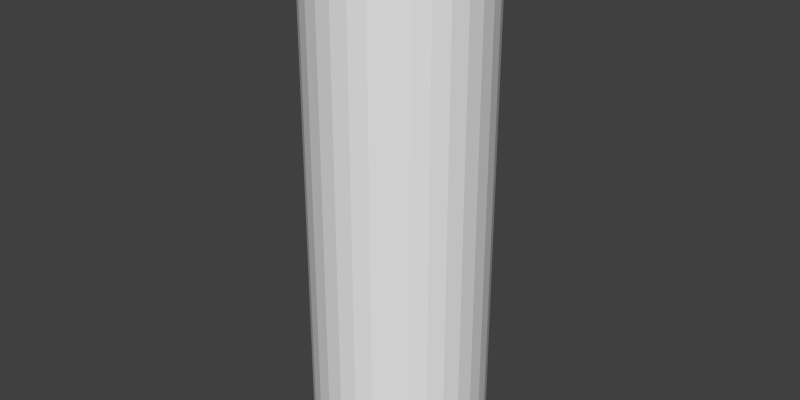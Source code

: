 # Source: powerconduit.blend  (saved by Blender 2.59.0; exported with 4.5.12 LTS)
import bpy
from mathutils import Matrix  # noqa: F401  (used for matrix-valued properties, if any)

bpy.ops.wm.read_factory_settings(use_empty=True)
scene = bpy.context.scene
scene.name = 'Scene'

# ---- collections
col_collection_1 = bpy.data.collections.new('Collection 1'); scene.collection.children.link(col_collection_1)

# ---- materials (node trees are filled in below, after node groups)
mat_material = bpy.data.materials.new('Material')
mat_material.alpha_threshold = 0.0
mat_material.use_transparent_shadow = False
mat_material.specular_color = (0.4234, 0.737, 0.2226)
mat_material.roughness = 0.5
mat_material.specular_intensity = 0.5915
mat_material.line_color = (0.0, 0.0, 0.0, 1.0)

# ---- node groups
ng_auto_smooth = bpy.data.node_groups.new('Auto Smooth', 'GeometryNodeTree')
_s = ng_auto_smooth.interface.new_socket(name='Geometry', in_out='OUTPUT', socket_type='NodeSocketGeometry')
_s = ng_auto_smooth.interface.new_socket(name='Geometry', in_out='INPUT', socket_type='NodeSocketGeometry')
_s = ng_auto_smooth.interface.new_socket(name='Angle', in_out='INPUT', socket_type='NodeSocketFloat')
_s.subtype = 'ANGLE'
_s.min_value = 0.0
_s.max_value = 3.142
ng_auto_smooth.is_modifier = True
_N = ng_auto_smooth.nodes; _L = ng_auto_smooth.links
n0 = _N.new('NodeGroupOutput'); n0.name = 'Group Output'; n0.location = (480, -100)
n1 = _N.new('NodeGroupInput'); n1.name = 'Group Input'; n1.location = (-420, -300)
n2 = _N.new('NodeGroupInput'); n2.name = 'Group Input.001'; n2.location = (-60, -100)
n3 = _N.new('GeometryNodeSetShadeSmooth'); n3.name = 'Set Shade Smooth'; n3.location = (120, -100)
n3.domain = 'EDGE'
n4 = _N.new('GeometryNodeSetShadeSmooth'); n4.name = 'Set Shade Smooth.001'; n4.location = (300, -100)
n5 = _N.new('GeometryNodeInputMeshEdgeAngle'); n5.name = 'Edge Angle'; n5.location = (-420, -220)
n6 = _N.new('GeometryNodeInputEdgeSmooth'); n6.name = 'Is Edge Smooth'; n6.location = (-60, -160)
n7 = _N.new('GeometryNodeInputShadeSmooth'); n7.name = 'Is Face Smooth'; n7.location = (-240, -340)
n8 = _N.new('FunctionNodeBooleanMath'); n8.name = 'Boolean Math'; n8.location = (-60, -220)
n9 = _N.new('FunctionNodeCompare'); n9.name = 'Compare'; n9.location = (-240, -180)
n9.operation = 'LESS_EQUAL'
_L.new(n5.outputs[0], n9.inputs[0])
_L.new(n4.outputs[0], n0.inputs[0])
_L.new(n1.outputs[1], n9.inputs[1])
_L.new(n9.outputs[0], n8.inputs[0])
_L.new(n7.outputs[0], n8.inputs[1])
_L.new(n2.outputs[0], n3.inputs[0])
_L.new(n6.outputs[0], n3.inputs[1])
_L.new(n3.outputs[0], n4.inputs[0])
_L.new(n8.outputs[0], n3.inputs[2])
n0.is_active_output = True

# ---- material node trees

# ---- world
world_world = bpy.data.worlds.new('World'); scene.world = world_world
world_world.color = (0.05088, 0.05088, 0.05088)
world_world.use_sun_shadow = False
world_world.sun_shadow_jitter_overblur = 0.0
world_world.cycles.sampling_method = 'MANUAL'
world_world.cycles.sample_map_resolution = 256

# ---- meshes
me_cylinder_001 = bpy.data.meshes.new('Cylinder.001')
me_cylinder_001.from_pydata([(7.137e-08, 0.391, -1.0), (0.07628, 0.3835, -1.0), (0.1496, 0.3612, -1.0), (0.2172, 0.3251, -1.0), (0.2765, 0.2765, -1.0), (0.3251, 0.2172, -1.0), (0.3612, 0.1496, -1.0), (0.3835, 0.07628, -1.0), (0.391, 2.013e-07, -1.0), (0.3835, -0.07628, -1.0), (0.3612, -0.1496, -1.0), (0.3251, -0.2172, -1.0), (0.2765, -0.2765, -1.0), (0.2172, -0.3251, -1.0), (0.1496, -0.3612, -1.0), (0.07628, -0.3835, -1.0), (-5.604e-08, -0.391, -1.0), (-0.07628, -0.3835, -1.0), (-0.1496, -0.3612, -1.0), (-0.2172, -0.3251, -1.0), (-0.2765, -0.2765, -1.0), (-0.3251, -0.2172, -1.0), (-0.3612, -0.1496, -1.0), (-0.3835, -0.07628, -1.0), (-0.391, 5.493e-07, -1.0), (-0.3835, 0.07628, -1.0), (-0.3612, 0.1496, -1.0), (-0.3251, 0.2172, -1.0), (-0.2765, 0.2765, -1.0), (-0.2172, 0.3251, -1.0), (-0.1496, 0.3612, -1.0), (-0.07628, 0.3835, -1.0), (4.85e-07, 0.3922, 1.0), (0.07652, 0.3847, 1.0), (0.1501, 0.3624, 1.0), (0.2179, 0.3261, 1.0), (0.2774, 0.2773, 1.0), (0.3261, 0.2179, 1.0), (0.3624, 0.1501, 1.0), (0.3847, 0.07652, 1.0), (0.3922, -1.947e-06, 1.0), (0.3847, -0.07652, 1.0), (0.3624, -0.1501, 1.0), (0.3261, -0.2179, 1.0), (0.2773, -0.2774, 1.0), (0.2179, -0.3261, 1.0), (0.1501, -0.3624, 1.0), (0.07652, -0.3847, 1.0), (2.201e-07, -0.3922, 1.0), (-0.07652, -0.3847, 1.0), (-0.1501, -0.3624, 1.0), (-0.2179, -0.3261, 1.0), (-0.2773, -0.2774, 1.0), (-0.3261, -0.2179, 1.0), (-0.3624, -0.1501, 1.0), (-0.3847, -0.07652, 1.0), (-0.3922, -2.676e-06, 1.0), (-0.3847, 0.07652, 1.0), (-0.3624, 0.1501, 1.0), (-0.3261, 0.2179, 1.0), (-0.2774, 0.2773, 1.0), (-0.2179, 0.3261, 1.0), (-0.1501, 0.3624, 1.0), (-0.07652, 0.3847, 1.0), (7.137e-08, 1.717e-07, -1.0), (-1.446e-07, -1.066e-06, 1.0)], [], [(64, 0, 1), (65, 33, 32), (64, 1, 2), (65, 34, 33), (64, 2, 3), (65, 35, 34), (64, 3, 4), (65, 36, 35), (64, 4, 5), (65, 37, 36), (64, 5, 6), (65, 38, 37), (64, 6, 7), (65, 39, 38), (64, 7, 8), (65, 40, 39), (64, 8, 9), (65, 41, 40), (64, 9, 10), (65, 42, 41), (64, 10, 11), (65, 43, 42), (64, 11, 12), (65, 44, 43), (64, 12, 13), (65, 45, 44), (64, 13, 14), (65, 46, 45), (64, 14, 15), (65, 47, 46), (64, 15, 16), (65, 48, 47), (64, 16, 17), (65, 49, 48), (64, 17, 18), (65, 50, 49), (64, 18, 19), (65, 51, 50), (64, 19, 20), (65, 52, 51), (64, 20, 21), (65, 53, 52), (64, 21, 22), (65, 54, 53), (64, 22, 23), (65, 55, 54), (64, 23, 24), (65, 56, 55), (64, 24, 25), (65, 57, 56), (64, 25, 26), (65, 58, 57), (64, 26, 27), (65, 59, 58), (64, 27, 28), (65, 60, 59), (64, 28, 29), (65, 61, 60), (64, 29, 30), (65, 62, 61), (64, 30, 31), (65, 63, 62), (31, 0, 64), (65, 32, 63), (0, 32, 33, 1), (1, 33, 34, 2), (2, 34, 35, 3), (3, 35, 36, 4), (4, 36, 37, 5), (5, 37, 38, 6), (6, 38, 39, 7), (7, 39, 40, 8), (8, 40, 41, 9), (9, 41, 42, 10), (10, 42, 43, 11), (11, 43, 44, 12), (12, 44, 45, 13), (13, 45, 46, 14), (14, 46, 47, 15), (15, 47, 48, 16), (16, 48, 49, 17), (17, 49, 50, 18), (18, 50, 51, 19), (19, 51, 52, 20), (20, 52, 53, 21), (21, 53, 54, 22), (22, 54, 55, 23), (23, 55, 56, 24), (24, 56, 57, 25), (25, 57, 58, 26), (26, 58, 59, 27), (27, 59, 60, 28), (28, 60, 61, 29), (29, 61, 62, 30), (30, 62, 63, 31), (32, 0, 31, 63)])
me_cylinder_001.polygons.foreach_set('use_smooth', [True] * 96)
_uv = me_cylinder_001.uv_layers.new(name='UVTex')
_uv.uv.foreach_set('vector', [0.09457, 0.9385, 0.09457, 0.8783, 0.1004, 0.8795, 0.09408, 0.9384, 0.09995, 0.9974, 0.09408, 0.9985, 0.09457, 0.9385, 0.1004, 0.8795, 0.1061, 0.8829, 0.09408, 0.9384, 0.1056, 0.994, 0.09995, 0.9974, 0.09457, 0.9385, 0.1061, 0.8829, 0.1113, 0.8885, 0.09408, 0.9384, 0.1108, 0.9884, 0.1056, 0.994, 0.09457, 0.9385, 0.1113, 0.8885, 0.1159, 0.896, 0.09408, 0.9384, 0.1153, 0.9809, 0.1108, 0.9884, 0.09457, 0.9385, 0.1159, 0.896, 0.1196, 0.9051, 0.09408, 0.9384, 0.1191, 0.9718, 0.1153, 0.9809, 0.09457, 0.9385, 0.1196, 0.9051, 0.1224, 0.9155, 0.09408, 0.9384, 0.1219, 0.9614, 0.1191, 0.9718, 0.09457, 0.9385, 0.1224, 0.9155, 0.1241, 0.9268, 0.09408, 0.9384, 0.1236, 0.9502, 0.1219, 0.9614, 0.09457, 0.9385, 0.1241, 0.9268, 0.1247, 0.9385, 0.09408, 0.9384, 0.1241, 0.9384, 0.1236, 0.9502, 0.09457, 0.9385, 0.1247, 0.9385, 0.1241, 0.9503, 0.09408, 0.9384, 0.1236, 0.9267, 0.1241, 0.9384, 0.09457, 0.9385, 0.1241, 0.9503, 0.1224, 0.9616, 0.09408, 0.9384, 0.1219, 0.9154, 0.1236, 0.9267, 0.09457, 0.9385, 0.1224, 0.9616, 0.1196, 0.972, 0.09408, 0.9384, 0.1191, 0.905, 0.1219, 0.9154, 0.09457, 0.9385, 0.1196, 0.972, 0.1159, 0.9811, 0.09408, 0.9384, 0.1153, 0.8959, 0.1191, 0.905, 0.09457, 0.9385, 0.1159, 0.9811, 0.1113, 0.9886, 0.09408, 0.9384, 0.1108, 0.8884, 0.1153, 0.8959, 0.09457, 0.9385, 0.1113, 0.9886, 0.1061, 0.9941, 0.09408, 0.9384, 0.1056, 0.8829, 0.1108, 0.8884, 0.09457, 0.9385, 0.1061, 0.9941, 0.1004, 0.9976, 0.09408, 0.9384, 0.09995, 0.8795, 0.1056, 0.8829, 0.09457, 0.9385, 0.1004, 0.9976, 0.09457, 0.9987, 0.09408, 0.9384, 0.09408, 0.8783, 0.09995, 0.8795, 0.09457, 0.9385, 0.09457, 0.9987, 0.0887, 0.9976, 0.09408, 0.9384, 0.08822, 0.8795, 0.09408, 0.8783, 0.09457, 0.9385, 0.0887, 0.9976, 0.08306, 0.9941, 0.09408, 0.9384, 0.08258, 0.8829, 0.08822, 0.8795, 0.09457, 0.9385, 0.08306, 0.9941, 0.07785, 0.9886, 0.09408, 0.9384, 0.07739, 0.8884, 0.08258, 0.8829, 0.09457, 0.9385, 0.07785, 0.9886, 0.07329, 0.9811, 0.09408, 0.9384, 0.07283, 0.8959, 0.07739, 0.8884, 0.09457, 0.9385, 0.07329, 0.9811, 0.06955, 0.972, 0.09408, 0.9384, 0.06909, 0.905, 0.07283, 0.8959, 0.09457, 0.9385, 0.06955, 0.972, 0.06677, 0.9616, 0.09408, 0.9384, 0.06631, 0.9154, 0.06909, 0.905, 0.09457, 0.9385, 0.06677, 0.9616, 0.06506, 0.9503, 0.09408, 0.9384, 0.0646, 0.9267, 0.06631, 0.9154, 0.09457, 0.9385, 0.06506, 0.9503, 0.06448, 0.9385, 0.09408, 0.9384, 0.06403, 0.9384, 0.0646, 0.9267, 0.09457, 0.9385, 0.06448, 0.9385, 0.06506, 0.9268, 0.09408, 0.9384, 0.0646, 0.9502, 0.06403, 0.9384, 0.09457, 0.9385, 0.06506, 0.9268, 0.06677, 0.9155, 0.09408, 0.9384, 0.06631, 0.9614, 0.0646, 0.9502, 0.09457, 0.9385, 0.06677, 0.9155, 0.06955, 0.9051, 0.09408, 0.9384, 0.06909, 0.9718, 0.06631, 0.9614, 0.09457, 0.9385, 0.06955, 0.9051, 0.07329, 0.896, 0.09408, 0.9384, 0.07283, 0.9809, 0.06909, 0.9718, 0.09457, 0.9385, 0.07329, 0.896, 0.07785, 0.8885, 0.09408, 0.9384, 0.07739, 0.9884, 0.07283, 0.9809, 0.09457, 0.9385, 0.07785, 0.8885, 0.08306, 0.8829, 0.09408, 0.9384, 0.08258, 0.994, 0.07739, 0.9884, 0.09457, 0.9385, 0.08306, 0.8829, 0.0887, 0.8795, 0.09408, 0.9384, 0.08822, 0.9974, 0.08258, 0.994, 0.0887, 0.8795, 0.09457, 0.8783, 0.09457, 0.9385, 0.09408, 0.9384, 0.09408, 0.9985, 0.08822, 0.9974, 0.0, 0.0, 1.0, 0.0, 1.0, 1.0, 0.0, 1.0, 0.00143, 0.8776, 0.06088, 0.8762, 0.06088, 0.8795, 0.001426, 0.8809, 0.001426, 0.8809, 0.06088, 0.8795, 0.06087, 0.885, 0.001419, 0.8863, 0.001419, 0.8863, 0.06087, 0.885, 0.06086, 0.8923, 0.001411, 0.8935, 0.001411, 0.8935, 0.06086, 0.8923, 0.06085, 0.9012, 0.0014, 0.9024, 0.0014, 0.9024, 0.06085, 0.9012, 0.06084, 0.9114, 0.001388, 0.9124, 0.001388, 0.9124, 0.06084, 0.9114, 0.06083, 0.9225, 0.001375, 0.9233, 0.001375, 0.9233, 0.06083, 0.9225, 0.06081, 0.9339, 0.001361, 0.9347, 0.001361, 0.9347, 0.06081, 0.9339, 0.0608, 0.9454, 0.001348, 0.9461, 0.001348, 0.9461, 0.0608, 0.9454, 0.06078, 0.9565, 0.001334, 0.957, 0.001334, 0.957, 0.06078, 0.9565, 0.06077, 0.9667, 0.001322, 0.967, 0.001322, 0.967, 0.06077, 0.9667, 0.06076, 0.9756, 0.001312, 0.9759, 0.001312, 0.9759, 0.06076, 0.9756, 0.06075, 0.9829, 0.001303, 0.9831, 0.001303, 0.9831, 0.06075, 0.9829, 0.06075, 0.9884, 0.001297, 0.9885, 0.001297, 0.9885, 0.06075, 0.9884, 0.06074, 0.9917, 0.001293, 0.9918, 0.001293, 0.9918, 0.06074, 0.9917, 0.06074, 0.9928, 0.001291, 0.9929, 0.001664, 0.8785, 0.06002, 0.8789, 0.06002, 0.8801, 0.001664, 0.8797, 0.001664, 0.8797, 0.06002, 0.8801, 0.06002, 0.8835, 0.001661, 0.8832, 0.001661, 0.8832, 0.06002, 0.8835, 0.06002, 0.8892, 0.001658, 0.8888, 0.001658, 0.8888, 0.06002, 0.8892, 0.06001, 0.8968, 0.001653, 0.8964, 0.001653, 0.8964, 0.06001, 0.8968, 0.06001, 0.906, 0.001647, 0.9056, 0.001647, 0.9056, 0.06001, 0.906, 0.06, 0.9166, 0.00164, 0.9161, 0.00164, 0.9161, 0.06, 0.9166, 0.05999, 0.928, 0.001632, 0.9275, 0.001632, 0.9275, 0.05999, 0.928, 0.05998, 0.94, 0.001624, 0.9394, 0.001624, 0.9394, 0.05998, 0.94, 0.05998, 0.9519, 0.001616, 0.9513, 0.001616, 0.9513, 0.05998, 0.9519, 0.05997, 0.9633, 0.001609, 0.9627, 0.001609, 0.9627, 0.05997, 0.9633, 0.05996, 0.9739, 0.001602, 0.9733, 0.001602, 0.9733, 0.05996, 0.9739, 0.05995, 0.9832, 0.001595, 0.9825, 0.001595, 0.9825, 0.05995, 0.9832, 0.05995, 0.9908, 0.00159, 0.9901, 0.00159, 0.9901, 0.05995, 0.9908, 0.05995, 0.9964, 0.001587, 0.9957, 0.001587, 0.9957, 0.05995, 0.9964, 0.05994, 0.9999, 0.001584, 0.9992, 0.0, 0.0, 1.0, 0.0, 1.0, 1.0, 0.0, 1.0])
_ca = me_cylinder_001.color_attributes.new('Col', 'BYTE_COLOR', 'CORNER')
_ca.data.foreach_set('color', [1.0, 1.0, 1.0, 1.0, 1.0, 1.0, 1.0, 1.0, 1.0, 1.0, 1.0, 1.0, 1.0, 1.0, 1.0, 1.0, 1.0, 1.0, 1.0, 1.0, 1.0, 1.0, 1.0, 1.0, 1.0, 1.0, 1.0, 1.0, 1.0, 1.0, 1.0, 1.0, 1.0, 1.0, 1.0, 1.0, 1.0, 1.0, 1.0, 1.0, 1.0, 1.0, 1.0, 1.0, 1.0, 1.0, 1.0, 1.0, 1.0, 1.0, 1.0, 1.0, 1.0, 1.0, 1.0, 1.0, 1.0, 1.0, 1.0, 1.0, 1.0, 1.0, 1.0, 1.0, 1.0, 1.0, 1.0, 1.0, 1.0, 1.0, 1.0, 1.0, 1.0, 1.0, 1.0, 1.0, 1.0, 1.0, 1.0, 1.0, 1.0, 1.0, 1.0, 1.0, 1.0, 1.0, 1.0, 1.0, 1.0, 1.0, 1.0, 1.0, 1.0, 1.0, 1.0, 1.0, 1.0, 1.0, 1.0, 1.0, 1.0, 1.0, 1.0, 1.0, 1.0, 1.0, 1.0, 1.0, 1.0, 1.0, 1.0, 1.0, 1.0, 1.0, 1.0, 1.0, 1.0, 1.0, 1.0, 1.0, 1.0, 1.0, 1.0, 1.0, 1.0, 1.0, 1.0, 1.0, 1.0, 1.0, 1.0, 1.0, 1.0, 1.0, 1.0, 1.0, 1.0, 1.0, 1.0, 1.0, 1.0, 1.0, 1.0, 1.0, 1.0, 1.0, 1.0, 1.0, 1.0, 1.0, 1.0, 1.0, 1.0, 1.0, 1.0, 1.0, 1.0, 1.0, 1.0, 1.0, 1.0, 1.0, 1.0, 1.0, 1.0, 1.0, 1.0, 1.0, 1.0, 1.0, 1.0, 1.0, 1.0, 1.0, 1.0, 1.0, 1.0, 1.0, 1.0, 1.0, 1.0, 1.0, 1.0, 1.0, 1.0, 1.0, 1.0, 1.0, 1.0, 1.0, 1.0, 1.0, 1.0, 1.0, 1.0, 1.0, 1.0, 1.0, 1.0, 1.0, 1.0, 1.0, 1.0, 1.0, 1.0, 1.0, 1.0, 1.0, 1.0, 1.0, 1.0, 1.0, 1.0, 1.0, 1.0, 1.0, 1.0, 1.0, 1.0, 1.0, 1.0, 1.0, 1.0, 1.0, 1.0, 1.0, 1.0, 1.0, 1.0, 1.0, 1.0, 1.0, 1.0, 1.0, 1.0, 1.0, 1.0, 1.0, 1.0, 1.0, 1.0, 1.0, 1.0, 1.0, 1.0, 1.0, 1.0, 1.0, 1.0, 1.0, 1.0, 1.0, 1.0, 1.0, 1.0, 1.0, 1.0, 1.0, 1.0, 1.0, 1.0, 1.0, 1.0, 1.0, 1.0, 1.0, 1.0, 1.0, 1.0, 1.0, 1.0, 1.0, 1.0, 1.0, 1.0, 1.0, 1.0, 1.0, 1.0, 1.0, 1.0, 1.0, 1.0, 1.0, 1.0, 1.0, 1.0, 1.0, 1.0, 1.0, 1.0, 1.0, 1.0, 1.0, 1.0, 1.0, 1.0, 1.0, 1.0, 1.0, 1.0, 1.0, 1.0, 1.0, 1.0, 1.0, 1.0, 1.0, 1.0, 1.0, 1.0, 1.0, 1.0, 1.0, 1.0, 1.0, 1.0, 1.0, 1.0, 1.0, 1.0, 1.0, 1.0, 1.0, 1.0, 1.0, 1.0, 1.0, 1.0, 1.0, 1.0, 1.0, 1.0, 1.0, 1.0, 1.0, 1.0, 1.0, 1.0, 1.0, 1.0, 1.0, 1.0, 1.0, 1.0, 1.0, 1.0, 1.0, 1.0, 1.0, 1.0, 1.0, 1.0, 1.0, 1.0, 1.0, 1.0, 1.0, 1.0, 1.0, 1.0, 1.0, 1.0, 1.0, 1.0, 1.0, 1.0, 1.0, 1.0, 1.0, 1.0, 1.0, 1.0, 1.0, 1.0, 1.0, 1.0, 1.0, 1.0, 1.0, 1.0, 1.0, 1.0, 1.0, 1.0, 1.0, 1.0, 1.0, 1.0, 1.0, 1.0, 1.0, 1.0, 1.0, 1.0, 1.0, 1.0, 1.0, 1.0, 1.0, 1.0, 1.0, 1.0, 1.0, 1.0, 1.0, 1.0, 1.0, 1.0, 1.0, 1.0, 1.0, 1.0, 1.0, 1.0, 1.0, 1.0, 1.0, 1.0, 1.0, 1.0, 1.0, 1.0, 1.0, 1.0, 1.0, 1.0, 1.0, 1.0, 1.0, 1.0, 1.0, 1.0, 1.0, 1.0, 1.0, 1.0, 1.0, 1.0, 1.0, 1.0, 1.0, 1.0, 1.0, 1.0, 1.0, 1.0, 1.0, 1.0, 1.0, 1.0, 1.0, 1.0, 1.0, 1.0, 1.0, 1.0, 1.0, 1.0, 1.0, 1.0, 1.0, 1.0, 1.0, 1.0, 1.0, 1.0, 1.0, 1.0, 1.0, 1.0, 1.0, 1.0, 1.0, 1.0, 1.0, 1.0, 1.0, 1.0, 1.0, 1.0, 1.0, 1.0, 1.0, 1.0, 1.0, 1.0, 1.0, 1.0, 1.0, 1.0, 1.0, 1.0, 1.0, 1.0, 1.0, 1.0, 1.0, 1.0, 1.0, 1.0, 1.0, 1.0, 1.0, 1.0, 1.0, 1.0, 1.0, 1.0, 1.0, 1.0, 1.0, 1.0, 1.0, 1.0, 1.0, 1.0, 1.0, 1.0, 1.0, 1.0, 1.0, 1.0, 1.0, 1.0, 1.0, 1.0, 1.0, 1.0, 1.0, 1.0, 1.0, 1.0, 1.0, 1.0, 1.0, 1.0, 1.0, 1.0, 1.0, 1.0, 1.0, 1.0, 1.0, 1.0, 1.0, 1.0, 1.0, 1.0, 1.0, 1.0, 1.0, 1.0, 1.0, 1.0, 1.0, 1.0, 1.0, 1.0, 1.0, 1.0, 1.0, 1.0, 1.0, 1.0, 1.0, 1.0, 1.0, 1.0, 1.0, 1.0, 1.0, 1.0, 1.0, 1.0, 1.0, 1.0, 1.0, 1.0, 1.0, 1.0, 1.0, 1.0, 1.0, 1.0, 1.0, 1.0, 1.0, 1.0, 1.0, 1.0, 1.0, 1.0, 1.0, 1.0, 1.0, 1.0, 1.0, 1.0, 1.0, 1.0, 1.0, 1.0, 1.0, 1.0, 1.0, 1.0, 1.0, 1.0, 1.0, 1.0, 1.0, 1.0, 1.0, 1.0, 1.0, 1.0, 1.0, 1.0, 1.0, 1.0, 1.0, 1.0, 1.0, 1.0, 1.0, 1.0, 1.0, 1.0, 1.0, 1.0, 1.0, 1.0, 1.0, 1.0, 1.0, 1.0, 1.0, 1.0, 1.0, 1.0, 1.0, 1.0, 1.0, 1.0, 1.0, 1.0, 1.0, 1.0, 1.0, 1.0, 1.0, 1.0, 1.0, 1.0, 1.0, 1.0, 1.0, 1.0, 1.0, 1.0, 1.0, 1.0, 1.0, 1.0, 1.0, 1.0, 1.0, 1.0, 1.0, 1.0, 1.0, 1.0, 1.0, 1.0, 1.0, 1.0, 1.0, 1.0, 1.0, 1.0, 1.0, 1.0, 1.0, 1.0, 1.0, 1.0, 1.0, 1.0, 1.0, 1.0, 1.0, 1.0, 1.0, 1.0, 1.0, 1.0, 1.0, 1.0, 1.0, 1.0, 1.0, 1.0, 1.0, 1.0, 1.0, 1.0, 1.0, 1.0, 1.0, 1.0, 1.0, 1.0, 1.0, 1.0, 1.0, 1.0, 1.0, 1.0, 1.0, 1.0, 1.0, 1.0, 1.0, 1.0, 1.0, 1.0, 1.0, 1.0, 1.0, 1.0, 1.0, 1.0, 1.0, 1.0, 1.0, 1.0, 1.0, 1.0, 1.0, 1.0, 1.0, 1.0, 1.0, 1.0, 1.0, 1.0, 1.0, 1.0, 1.0, 1.0, 1.0, 1.0, 1.0, 1.0, 1.0, 1.0, 1.0, 1.0, 1.0, 1.0, 1.0, 1.0, 1.0, 1.0, 1.0, 1.0, 1.0, 1.0, 1.0, 1.0, 1.0, 1.0, 1.0, 1.0, 1.0, 1.0, 1.0, 1.0, 1.0, 1.0, 1.0, 1.0, 1.0, 1.0, 1.0, 1.0, 1.0, 1.0, 1.0, 1.0, 1.0, 1.0, 1.0, 1.0, 1.0, 1.0, 1.0, 1.0, 1.0, 1.0, 1.0, 1.0, 1.0, 1.0, 1.0, 1.0, 1.0, 1.0, 1.0, 1.0, 1.0, 1.0, 1.0, 1.0, 1.0, 1.0, 1.0, 1.0, 1.0, 1.0, 1.0, 1.0, 1.0, 1.0, 1.0, 1.0, 1.0, 1.0, 1.0, 1.0, 1.0, 1.0, 1.0, 1.0, 1.0, 1.0, 1.0, 1.0, 1.0, 1.0, 1.0, 1.0, 1.0, 1.0, 1.0, 1.0, 1.0, 1.0, 1.0, 1.0, 1.0, 1.0, 1.0, 1.0, 1.0, 1.0, 1.0, 1.0, 1.0, 1.0, 1.0, 1.0, 1.0, 1.0, 1.0, 1.0, 1.0, 1.0, 1.0, 1.0, 1.0, 1.0, 1.0, 1.0, 1.0, 1.0, 1.0, 1.0, 1.0, 1.0, 1.0, 1.0, 1.0, 1.0, 1.0, 1.0, 1.0, 1.0, 1.0, 1.0, 1.0, 1.0, 1.0, 1.0, 1.0, 1.0, 1.0, 1.0, 1.0, 1.0, 1.0, 1.0, 1.0, 1.0, 1.0, 1.0, 1.0, 1.0, 1.0, 1.0, 1.0, 1.0, 1.0, 1.0, 1.0, 1.0, 1.0, 1.0, 1.0, 1.0, 1.0, 1.0, 1.0, 1.0, 1.0, 1.0, 1.0, 1.0, 1.0, 1.0, 1.0, 1.0, 1.0, 1.0, 1.0, 1.0, 1.0, 1.0, 1.0, 1.0, 1.0, 1.0, 1.0, 1.0, 1.0, 1.0, 1.0, 1.0, 1.0, 1.0, 1.0, 1.0, 1.0, 1.0, 1.0, 1.0, 1.0, 1.0, 1.0, 1.0, 1.0, 1.0, 1.0, 1.0, 1.0, 1.0, 1.0, 1.0, 1.0, 1.0, 1.0, 1.0, 1.0, 1.0, 1.0, 1.0, 1.0, 1.0, 1.0, 1.0, 1.0, 1.0, 1.0, 1.0, 1.0, 1.0, 1.0, 1.0, 1.0, 1.0, 1.0, 1.0, 1.0, 1.0, 1.0, 1.0, 1.0, 1.0, 1.0, 1.0, 1.0, 1.0, 1.0, 1.0, 1.0, 1.0, 1.0, 1.0, 1.0, 1.0, 1.0, 1.0, 1.0, 1.0, 1.0, 1.0, 1.0, 1.0, 1.0, 1.0, 1.0, 1.0, 1.0, 1.0, 1.0, 1.0, 1.0, 1.0, 1.0, 1.0, 1.0, 1.0, 1.0, 1.0, 1.0, 1.0, 1.0, 1.0, 1.0, 1.0, 1.0, 1.0, 1.0, 1.0, 1.0, 1.0, 1.0, 1.0, 1.0, 1.0, 1.0, 1.0, 1.0, 1.0, 1.0, 1.0, 1.0, 1.0, 1.0, 1.0, 1.0, 1.0, 1.0, 1.0, 1.0, 1.0, 1.0, 1.0, 1.0, 1.0, 1.0, 1.0, 1.0, 1.0, 1.0, 1.0, 1.0, 1.0, 1.0, 1.0, 1.0, 1.0, 1.0, 1.0, 1.0, 1.0, 1.0, 1.0, 1.0, 1.0, 1.0, 1.0, 1.0, 1.0, 1.0, 1.0, 1.0, 1.0, 1.0, 1.0, 1.0, 1.0, 1.0, 1.0, 1.0, 1.0, 1.0, 1.0, 1.0, 1.0, 1.0, 1.0, 1.0, 1.0, 1.0, 1.0, 1.0, 1.0, 1.0, 1.0, 1.0, 1.0, 1.0, 1.0, 1.0, 1.0, 1.0, 1.0, 1.0, 1.0, 1.0, 1.0, 1.0, 1.0, 1.0, 1.0, 1.0, 1.0, 1.0, 1.0, 1.0, 1.0, 1.0, 1.0, 1.0, 1.0, 1.0, 1.0, 1.0, 1.0, 1.0, 1.0, 1.0, 1.0, 1.0, 1.0, 1.0, 1.0, 1.0, 1.0, 1.0, 1.0, 1.0, 1.0, 1.0, 1.0, 1.0, 1.0, 1.0, 1.0, 1.0, 1.0, 1.0, 1.0, 1.0, 1.0, 1.0, 1.0, 1.0, 1.0, 1.0, 1.0, 1.0, 1.0, 1.0, 1.0, 1.0, 1.0, 1.0, 1.0, 1.0, 1.0, 1.0, 1.0, 1.0, 1.0, 1.0, 1.0, 1.0, 1.0, 1.0, 1.0, 1.0, 1.0, 1.0, 1.0, 1.0, 1.0, 1.0, 1.0, 1.0, 1.0, 1.0, 1.0, 1.0, 1.0, 1.0, 1.0, 1.0, 1.0, 1.0, 1.0, 1.0, 1.0, 1.0, 1.0, 1.0, 1.0, 1.0, 1.0, 1.0, 1.0, 1.0, 1.0, 1.0, 1.0, 1.0, 1.0, 1.0, 1.0, 1.0, 1.0, 1.0, 1.0, 1.0, 1.0, 1.0, 1.0, 1.0, 1.0, 1.0, 1.0, 1.0, 1.0, 1.0, 1.0, 1.0, 1.0, 1.0, 1.0, 1.0, 1.0, 1.0, 1.0, 1.0, 1.0, 1.0, 1.0, 1.0, 1.0, 1.0, 1.0, 1.0, 1.0, 1.0, 1.0, 1.0, 1.0, 1.0])
me_cylinder_001.materials.append(mat_material)
me_cylinder_001.use_remesh_preserve_volume = False
me_cylinder_001.use_remesh_preserve_attributes = False
me_cylinder_001.use_mirror_vertex_groups = False
me_cylinder_001.update()

# ---- objects
ob_cylinder = bpy.data.objects.new('Cylinder', me_cylinder_001)

# ---- transforms, parenting, visibility, modifiers, constraints
ob_cylinder.location = (0.0, 0.0, 0.5)
ob_cylinder.scale = (0.3824, 0.3824, 0.5)
ob_cylinder.lineart.crease_threshold = 0.0
_vg = ob_cylinder.vertex_groups.new(name='Group')
_m = ob_cylinder.modifiers.new('Auto Smooth', 'NODES')
_m.node_group = ng_auto_smooth
_gi = [s.identifier for s in ng_auto_smooth.interface.items_tree if s.item_type == 'SOCKET' and s.in_out == 'INPUT']
_m[_gi[1]] = 0.08727  # Angle

# ---- collection membership
col_collection_1.objects.link(ob_cylinder)

# ---- scene / render settings (as saved in the file)
scene.frame_start = 1; scene.frame_end = 59; scene.frame_set(57)
scene.render.engine = 'BLENDER_EEVEE_NEXT'
scene.render.image_settings.compression = 90
scene.render.resolution_x = 512
scene.render.resolution_y = 256
scene.render.dither_intensity = 0.0
scene.render.bake_margin = 2
scene.render.bake_bias = 0.0
scene.cycles.use_denoising = False
scene.cycles.samples = 10
scene.cycles.sampling_pattern = 'TABULATED_SOBOL'
scene.cycles.light_sampling_threshold = 0.0
scene.cycles.use_adaptive_sampling = False
scene.cycles.use_light_tree = False
scene.cycles.blur_glossy = 0.0
scene.cycles.volume_bounces = 1
scene.cycles.pixel_filter_type = 'GAUSSIAN'
scene.cycles.sample_clamp_indirect = 0.0
scene.view_settings.view_transform = 'Standard'
bpy.context.view_layer.update()

# ---- added for rendering (the .blend has no active camera and no usable light): camera, sun
cam_auto = bpy.data.cameras.new('AutoCamera')
cam_auto.lens = 50.0
cam_auto.sensor_width = 36.0
cam_auto.clip_end = 1000.0
ob_auto_camera = bpy.data.objects.new('AutoCamera', cam_auto)
scene.collection.objects.link(ob_auto_camera)
ob_auto_camera.location = (1.00505, -1.20606, 1.30404)
ob_auto_camera.rotation_euler = (1.09748, -7.21219e-08, 0.694738)
scene.camera = ob_auto_camera
light_auto_sun = bpy.data.lights.new('AutoSun', 'SUN')
light_auto_sun.energy = 3.0
light_auto_sun.angle = 0.0523599
ob_auto_sun = bpy.data.objects.new('AutoSun', light_auto_sun)
scene.collection.objects.link(ob_auto_sun)
ob_auto_sun.rotation_euler = (0.872665, 0.174533, 0.523599)
bpy.context.view_layer.update()
